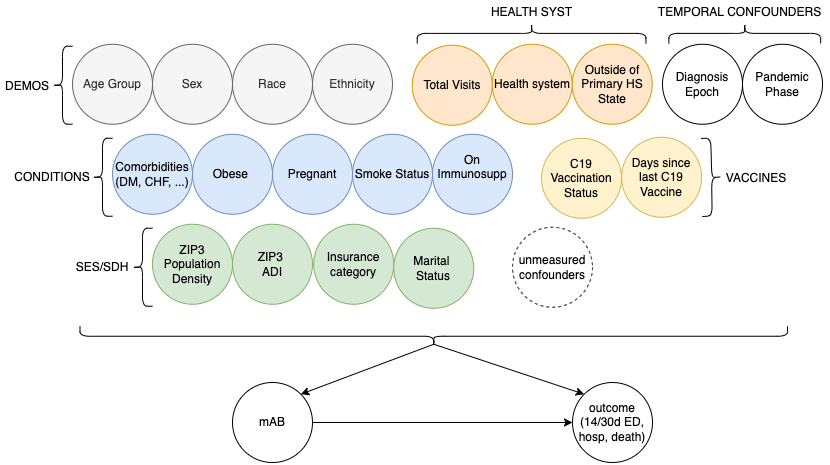

The diagram above was exported from draw.io. Its source (the exported page's mxGraphModel, read from the mxfile embedded in the PNG):
<mxGraphModel dx="-217" dy="718" grid="1" gridSize="10" guides="1" tooltips="1" connect="1" arrows="1" fold="1" page="1" pageScale="1" pageWidth="850" pageHeight="1100" math="0" shadow="0">
  <root>
    <mxCell id="0" />
    <mxCell id="1" parent="0" />
    <mxCell id="mAwqB8DA2Set0KxWZv7n-1" value="mAB" style="ellipse;whiteSpace=wrap;html=1;aspect=fixed;fillColor=none;" parent="1" vertex="1">
      <mxGeometry x="1940" y="400" width="80" height="80" as="geometry" />
    </mxCell>
    <mxCell id="mAwqB8DA2Set0KxWZv7n-2" value="outcome&lt;br&gt;(14/30d ED, hosp, death)" style="ellipse;whiteSpace=wrap;html=1;aspect=fixed;fillColor=none;" parent="1" vertex="1">
      <mxGeometry x="2280" y="400" width="80" height="80" as="geometry" />
    </mxCell>
    <mxCell id="mAwqB8DA2Set0KxWZv7n-3" value="" style="endArrow=classic;html=1;exitX=1;exitY=0.5;exitDx=0;exitDy=0;entryX=0;entryY=0.5;entryDx=0;entryDy=0;" parent="1" source="mAwqB8DA2Set0KxWZv7n-1" target="mAwqB8DA2Set0KxWZv7n-2" edge="1">
      <mxGeometry width="50" height="50" relative="1" as="geometry">
        <mxPoint x="2130" y="480" as="sourcePoint" />
        <mxPoint x="2270" y="440" as="targetPoint" />
      </mxGeometry>
    </mxCell>
    <mxCell id="mAwqB8DA2Set0KxWZv7n-8" value="Age Group" style="ellipse;whiteSpace=wrap;html=1;aspect=fixed;fillColor=#f5f5f5;strokeColor=#666666;fontColor=#333333;" parent="1" vertex="1">
      <mxGeometry x="1780" y="61.75" width="80" height="80" as="geometry" />
    </mxCell>
    <mxCell id="mAwqB8DA2Set0KxWZv7n-10" value="Outside of Primary HS State" style="ellipse;whiteSpace=wrap;html=1;aspect=fixed;fillColor=#ffe6cc;strokeColor=#d79b00;" parent="1" vertex="1">
      <mxGeometry x="2279.73" y="61.75" width="80" height="80" as="geometry" />
    </mxCell>
    <mxCell id="mAwqB8DA2Set0KxWZv7n-12" value="Diagnosis Epoch" style="ellipse;whiteSpace=wrap;html=1;aspect=fixed;shadow=0;" parent="1" vertex="1">
      <mxGeometry x="2370" y="61.75" width="80" height="80" as="geometry" />
    </mxCell>
    <mxCell id="mAwqB8DA2Set0KxWZv7n-14" value="Insurance category" style="ellipse;whiteSpace=wrap;html=1;aspect=fixed;fillColor=#d5e8d4;strokeColor=#82b366;" parent="1" vertex="1">
      <mxGeometry x="2021.25" y="241.75" width="80" height="80" as="geometry" />
    </mxCell>
    <mxCell id="mAwqB8DA2Set0KxWZv7n-15" value="Ethnicity" style="ellipse;whiteSpace=wrap;html=1;aspect=fixed;fillColor=#f5f5f5;strokeColor=#666666;fontColor=#333333;" parent="1" vertex="1">
      <mxGeometry x="2020" y="61.75" width="80" height="80" as="geometry" />
    </mxCell>
    <mxCell id="mAwqB8DA2Set0KxWZv7n-16" value="Race" style="ellipse;whiteSpace=wrap;html=1;aspect=fixed;fillColor=#f5f5f5;strokeColor=#666666;fontColor=#333333;" parent="1" vertex="1">
      <mxGeometry x="1940" y="61.75" width="80" height="80" as="geometry" />
    </mxCell>
    <mxCell id="mAwqB8DA2Set0KxWZv7n-18" value="Sex" style="ellipse;whiteSpace=wrap;html=1;aspect=fixed;fillColor=#f5f5f5;strokeColor=#666666;fontColor=#333333;" parent="1" vertex="1">
      <mxGeometry x="1860" y="61.75" width="80" height="80" as="geometry" />
    </mxCell>
    <mxCell id="mAwqB8DA2Set0KxWZv7n-19" value="ZIP3 Population Density" style="ellipse;whiteSpace=wrap;html=1;aspect=fixed;fillColor=#d5e8d4;strokeColor=#82b366;" parent="1" vertex="1">
      <mxGeometry x="1860" y="241.75" width="80" height="80" as="geometry" />
    </mxCell>
    <mxCell id="mAwqB8DA2Set0KxWZv7n-21" value="Obese&amp;nbsp;" style="ellipse;whiteSpace=wrap;html=1;aspect=fixed;fillColor=#dae8fc;strokeColor=#6c8ebf;" parent="1" vertex="1">
      <mxGeometry x="1900" y="151.75" width="80" height="80" as="geometry" />
    </mxCell>
    <mxCell id="mAwqB8DA2Set0KxWZv7n-23" value="C19 Vaccination Status" style="ellipse;whiteSpace=wrap;html=1;aspect=fixed;fillColor=#fff2cc;strokeColor=#d6b656;" parent="1" vertex="1">
      <mxGeometry x="2249.1" y="155.75" width="80" height="80" as="geometry" />
    </mxCell>
    <mxCell id="mAwqB8DA2Set0KxWZv7n-24" value="Pregnant" style="ellipse;whiteSpace=wrap;html=1;aspect=fixed;fillColor=#dae8fc;strokeColor=#6c8ebf;" parent="1" vertex="1">
      <mxGeometry x="1980" y="151.75" width="80" height="80" as="geometry" />
    </mxCell>
    <mxCell id="mAwqB8DA2Set0KxWZv7n-36" value="" style="shape=curlyBracket;whiteSpace=wrap;html=1;rounded=1;strokeColor=#000000;fillColor=none;" parent="1" vertex="1">
      <mxGeometry x="1760" y="63.75" width="20" height="78" as="geometry" />
    </mxCell>
    <mxCell id="mAwqB8DA2Set0KxWZv7n-37" value="" style="shape=curlyBracket;whiteSpace=wrap;html=1;rounded=1;strokeColor=#000000;fillColor=none;" parent="1" vertex="1">
      <mxGeometry x="1800" y="155.75" width="20" height="78" as="geometry" />
    </mxCell>
    <mxCell id="mAwqB8DA2Set0KxWZv7n-38" value="" style="shape=curlyBracket;whiteSpace=wrap;html=1;rounded=1;strokeColor=#000000;fillColor=none;" parent="1" vertex="1">
      <mxGeometry x="1840" y="245.75" width="20" height="78" as="geometry" />
    </mxCell>
    <mxCell id="mAwqB8DA2Set0KxWZv7n-39" value="" style="shape=curlyBracket;whiteSpace=wrap;html=1;rounded=1;strokeColor=#000000;fillColor=none;rotation=90;" parent="1" vertex="1">
      <mxGeometry x="2229.1" y="-63.47" width="20" height="228.71" as="geometry" />
    </mxCell>
    <mxCell id="mAwqB8DA2Set0KxWZv7n-40" value="" style="shape=curlyBracket;whiteSpace=wrap;html=1;rounded=1;strokeColor=#000000;fillColor=none;rotation=-181;" parent="1" vertex="1">
      <mxGeometry x="2409.1" y="155.75" width="20" height="78" as="geometry" />
    </mxCell>
    <mxCell id="mAwqB8DA2Set0KxWZv7n-42" value="DEMOS" style="text;html=1;strokeColor=none;fillColor=none;align=center;verticalAlign=middle;whiteSpace=wrap;rounded=0;" parent="1" vertex="1">
      <mxGeometry x="1710" y="93.75" width="50" height="20" as="geometry" />
    </mxCell>
    <mxCell id="mAwqB8DA2Set0KxWZv7n-43" value="CONDITIONS" style="text;html=1;strokeColor=none;fillColor=none;align=center;verticalAlign=middle;whiteSpace=wrap;rounded=0;" parent="1" vertex="1">
      <mxGeometry x="1720" y="184.75" width="80" height="20" as="geometry" />
    </mxCell>
    <mxCell id="mAwqB8DA2Set0KxWZv7n-44" value="SES/SDH" style="text;html=1;strokeColor=none;fillColor=none;align=center;verticalAlign=middle;whiteSpace=wrap;rounded=0;" parent="1" vertex="1">
      <mxGeometry x="1780" y="274.75" width="60" height="20" as="geometry" />
    </mxCell>
    <mxCell id="mAwqB8DA2Set0KxWZv7n-45" value="HEALTH SYST" style="text;html=1;strokeColor=none;fillColor=none;align=center;verticalAlign=middle;whiteSpace=wrap;rounded=0;" parent="1" vertex="1">
      <mxGeometry x="2192.85" y="20" width="92.5" height="20" as="geometry" />
    </mxCell>
    <mxCell id="mAwqB8DA2Set0KxWZv7n-46" value="VACCINES" style="text;html=1;strokeColor=none;fillColor=none;align=center;verticalAlign=middle;whiteSpace=wrap;rounded=0;" parent="1" vertex="1">
      <mxGeometry x="2429.1" y="185.75" width="70" height="20" as="geometry" />
    </mxCell>
    <mxCell id="mAwqB8DA2Set0KxWZv7n-48" value="Comorbidities (DM, CHF, ...)" style="ellipse;whiteSpace=wrap;html=1;aspect=fixed;fillColor=#dae8fc;strokeColor=#6c8ebf;" parent="1" vertex="1">
      <mxGeometry x="1820" y="151.75" width="80" height="80" as="geometry" />
    </mxCell>
    <mxCell id="mAwqB8DA2Set0KxWZv7n-49" value="Smoke Status" style="ellipse;whiteSpace=wrap;html=1;aspect=fixed;fillColor=#dae8fc;strokeColor=#6c8ebf;" parent="1" vertex="1">
      <mxGeometry x="2060" y="151.75" width="80" height="80" as="geometry" />
    </mxCell>
    <mxCell id="mAwqB8DA2Set0KxWZv7n-50" value="" style="shape=curlyBracket;whiteSpace=wrap;html=1;rounded=1;strokeColor=#000000;fillColor=none;rotation=-90;" parent="1" vertex="1">
      <mxGeometry x="2131.25" width="20" height="707.5" as="geometry" />
    </mxCell>
    <mxCell id="mAwqB8DA2Set0KxWZv7n-51" value="" style="endArrow=classic;html=1;exitX=0.1;exitY=0.5;exitDx=0;exitDy=0;exitPerimeter=0;entryX=1;entryY=0;entryDx=0;entryDy=0;" parent="1" source="mAwqB8DA2Set0KxWZv7n-50" target="mAwqB8DA2Set0KxWZv7n-1" edge="1">
      <mxGeometry width="50" height="50" relative="1" as="geometry">
        <mxPoint x="2130" y="453.75" as="sourcePoint" />
        <mxPoint x="2180" y="403.75" as="targetPoint" />
      </mxGeometry>
    </mxCell>
    <mxCell id="mAwqB8DA2Set0KxWZv7n-52" value="" style="endArrow=classic;html=1;exitX=0.1;exitY=0.5;exitDx=0;exitDy=0;entryX=0;entryY=0;entryDx=0;entryDy=0;exitPerimeter=0;" parent="1" source="mAwqB8DA2Set0KxWZv7n-50" target="mAwqB8DA2Set0KxWZv7n-2" edge="1">
      <mxGeometry width="50" height="50" relative="1" as="geometry">
        <mxPoint x="1908.2842712474621" y="240.03427124746213" as="sourcePoint" />
        <mxPoint x="2341.715728752538" y="470.46572875253787" as="targetPoint" />
      </mxGeometry>
    </mxCell>
    <mxCell id="qDQn_dNcLFmvw8cQIIVt-2" value="unmeasured confounders" style="ellipse;whiteSpace=wrap;html=1;aspect=fixed;dashed=1;" parent="1" vertex="1">
      <mxGeometry x="2220" y="244.75" width="80" height="80" as="geometry" />
    </mxCell>
    <mxCell id="mOwgMfM51aCBIW5VW0m0-1" value="Pandemic Phase" style="ellipse;whiteSpace=wrap;html=1;aspect=fixed;" parent="1" vertex="1">
      <mxGeometry x="2450" y="61.75" width="80" height="80" as="geometry" />
    </mxCell>
    <mxCell id="mOwgMfM51aCBIW5VW0m0-2" value="TEMPORAL CONFOUNDERS" style="text;html=1;strokeColor=none;fillColor=none;align=center;verticalAlign=middle;whiteSpace=wrap;rounded=0;" parent="1" vertex="1">
      <mxGeometry x="2359.73" y="20" width="175" height="20" as="geometry" />
    </mxCell>
    <mxCell id="mOwgMfM51aCBIW5VW0m0-3" value="" style="shape=curlyBracket;whiteSpace=wrap;html=1;rounded=1;strokeColor=#000000;fillColor=none;rotation=90;" parent="1" vertex="1">
      <mxGeometry x="2442.24" y="-25" width="20" height="151.76" as="geometry" />
    </mxCell>
    <mxCell id="mOwgMfM51aCBIW5VW0m0-4" value="ZIP3 &lt;br&gt;ADI" style="ellipse;whiteSpace=wrap;html=1;aspect=fixed;fillColor=#d5e8d4;strokeColor=#82b366;" parent="1" vertex="1">
      <mxGeometry x="1940" y="241.75" width="80" height="80" as="geometry" />
    </mxCell>
    <mxCell id="mOwgMfM51aCBIW5VW0m0-5" value="Marital &lt;br&gt;Status" style="ellipse;whiteSpace=wrap;html=1;aspect=fixed;fillColor=#d5e8d4;strokeColor=#82b366;" parent="1" vertex="1">
      <mxGeometry x="2101.25" y="245.75" width="80" height="80" as="geometry" />
    </mxCell>
    <mxCell id="mOwgMfM51aCBIW5VW0m0-6" value="On Immunosupp&lt;br&gt;&amp;nbsp;" style="ellipse;whiteSpace=wrap;html=1;aspect=fixed;fillColor=#dae8fc;strokeColor=#6c8ebf;" parent="1" vertex="1">
      <mxGeometry x="2140" y="151.75" width="80" height="80" as="geometry" />
    </mxCell>
    <mxCell id="mOwgMfM51aCBIW5VW0m0-7" value="Days since last C19 Vaccine" style="ellipse;whiteSpace=wrap;html=1;aspect=fixed;fillColor=#fff2cc;strokeColor=#d6b656;" parent="1" vertex="1">
      <mxGeometry x="2329.1" y="154.75" width="80" height="80" as="geometry" />
    </mxCell>
    <mxCell id="mOwgMfM51aCBIW5VW0m0-8" value="Health system" style="ellipse;whiteSpace=wrap;html=1;aspect=fixed;fillColor=#ffe6cc;strokeColor=#d79b00;" parent="1" vertex="1">
      <mxGeometry x="2199.73" y="61.75" width="80" height="80" as="geometry" />
    </mxCell>
    <mxCell id="mOwgMfM51aCBIW5VW0m0-10" value="Total Visits" style="ellipse;whiteSpace=wrap;html=1;aspect=fixed;fillColor=#ffe6cc;strokeColor=#d79b00;" parent="1" vertex="1">
      <mxGeometry x="2119.73" y="62.75" width="80" height="80" as="geometry" />
    </mxCell>
  </root>
</mxGraphModel>